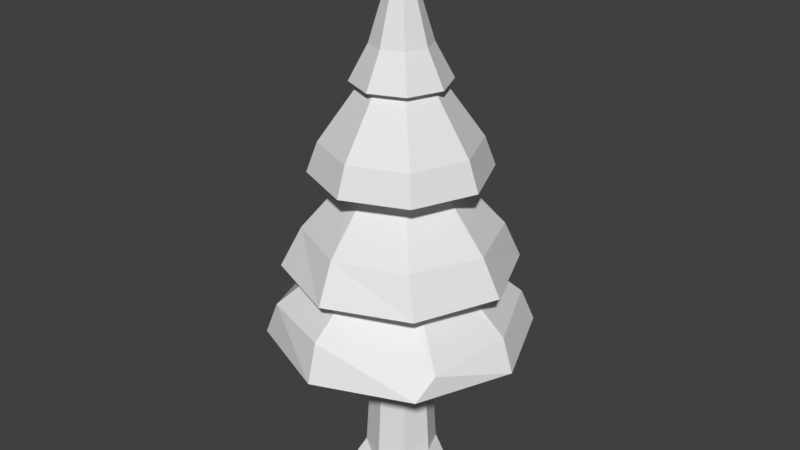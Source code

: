 # Source: Tree_1.blend  (saved by Blender 2.90.8; exported with 4.5.12 LTS)
import bpy
from mathutils import Matrix  # noqa: F401  (used for matrix-valued properties, if any)

bpy.ops.wm.read_factory_settings(use_empty=True)
scene = bpy.context.scene
scene.name = 'Scene'

# ---- collections
col_collection_1 = bpy.data.collections.new('Collection 1'); scene.collection.children.link(col_collection_1)

# ---- materials (node trees are filled in below, after node groups)
mat_leaves = bpy.data.materials.new('Leaves')
mat_leaves.use_transparent_shadow = False
mat_trunk = bpy.data.materials.new('Trunk')
mat_trunk.use_transparent_shadow = False

# ---- material node trees
mat_leaves.use_nodes = True; mat_leaves.node_tree.nodes.clear()
_N = mat_leaves.node_tree.nodes; _L = mat_leaves.node_tree.links
n0 = _N.new('ShaderNodeBsdfPrincipled'); n0.name = 'Principled BSDF'; n0.location = (10, 300)
n0.distribution = 'GGX'
n0.subsurface_method = 'BURLEY'
n0.inputs[3].default_value = 1.45
n0.inputs[27].default_value = (0.0, 0.0, 0.0, 1.0)
n0.inputs[28].default_value = 1.0
n1 = _N.new('ShaderNodeOutputMaterial'); n1.name = 'Material Output'; n1.location = (300, 300)
_L.new(n0.outputs[0], n1.inputs[0])
n1.is_active_output = True
mat_trunk.use_nodes = True; mat_trunk.node_tree.nodes.clear()
_N = mat_trunk.node_tree.nodes; _L = mat_trunk.node_tree.links
n0 = _N.new('ShaderNodeBsdfPrincipled'); n0.name = 'Principled BSDF'; n0.location = (10, 300)
n0.distribution = 'GGX'
n0.subsurface_method = 'BURLEY'
n0.inputs[3].default_value = 1.45
n0.inputs[27].default_value = (0.0, 0.0, 0.0, 1.0)
n0.inputs[28].default_value = 1.0
n1 = _N.new('ShaderNodeOutputMaterial'); n1.name = 'Material Output'; n1.location = (300, 300)
_L.new(n0.outputs[0], n1.inputs[0])
n1.is_active_output = True

# ---- world
world_world = bpy.data.worlds.new('World'); scene.world = world_world
world_world.color = (0.05088, 0.05088, 0.05088)
world_world.use_sun_shadow = False
world_world.sun_shadow_jitter_overblur = 0.0
world_world.cycles.sampling_method = 'MANUAL'

# ---- meshes
me_cylinder = bpy.data.meshes.new('Cylinder')
me_cylinder.from_pydata([(-3.025e-08, 0.8465, -0.009549), (-5.518e-09, 0.763, 6.523), (0.7174, 0.297, -0.009549), (0.5395, 0.5395, 6.523), (0.8404, -1.836e-08, -0.009549), (0.763, -3.563e-08, 6.523), (0.2517, -0.6893, -0.009549), (0.5395, -0.5395, 6.523), (-0.05224, -0.5845, -0.009549), (-7.222e-08, -0.763, 6.523), (-0.5227, -0.5175, -0.009549), (-0.5395, -0.5395, 6.523), (-0.6773, 0.05531, -0.009549), (-0.763, 6.82e-09, 6.523), (-0.5543, 0.7788, -0.009549), (-0.5395, 0.5395, 6.523), (1.972e-07, 0.058, 8.44), (0.04101, 0.04101, 8.44), (0.058, 6.759e-10, 8.44), (0.04101, -0.04101, 8.44), (1.921e-07, -0.058, 8.44), (-0.04101, -0.04101, 8.44), (-0.058, 3.903e-09, 8.44), (-0.04101, 0.04101, 8.44), (-3.025e-08, 0.4201, 2.891), (0.297, 0.297, 2.891), (0.4201, -1.836e-08, 2.891), (0.297, -0.297, 2.891), (-6.697e-08, -0.4201, 2.891), (-0.297, -0.297, 2.891), (-0.4201, 5.009e-09, 2.891), (-0.297, 0.297, 2.891), (6.516e-08, 2.048, 2.435), (-3.025e-08, 0.4201, 4.178), (6.576e-08, 1.843, 3.6), (-3.025e-08, 0.4201, 5.466), (1.841e-08, 1.401, 5.142), (-3.025e-08, 0.4201, 6.753), (0.297, 0.297, 6.753), (0.9905, 0.9905, 5.142), (0.297, 0.297, 5.466), (1.303, 1.303, 3.6), (0.297, 0.297, 4.178), (1.499, 1.499, 2.435), (0.4201, -1.836e-08, 6.753), (1.401, -7.242e-08, 5.142), (0.4201, -1.836e-08, 5.466), (1.843, -9.146e-08, 3.6), (0.4201, -1.836e-08, 4.178), (2.12, -1.107e-07, 2.435), (0.297, -0.297, 6.753), (0.9905, -0.9905, 5.142), (0.297, -0.297, 5.466), (1.303, -1.303, 3.6), (0.297, -0.297, 4.178), (1.499, -1.499, 2.435), (-6.697e-08, -0.4201, 6.753), (-1.041e-07, -1.401, 5.142), (-6.697e-08, -0.4201, 5.466), (-9.536e-08, -1.843, 3.6), (-6.697e-08, -0.4201, 4.178), (-1.202e-07, -2.12, 2.435), (-0.297, -0.297, 6.753), (-0.9905, -0.9905, 5.142), (-0.297, -0.297, 5.466), (-1.303, -1.303, 3.6), (-0.297, -0.297, 4.178), (-1.499, -1.499, 2.435), (-0.4201, 5.009e-09, 6.753), (-1.401, 5.521e-09, 5.142), (-0.4201, 5.009e-09, 5.466), (-1.843, 1.108e-08, 3.6), (-0.4201, 5.009e-09, 4.178), (-2.12, 7.28e-09, 2.435), (-0.297, 0.297, 6.753), (-0.9905, 0.9905, 5.142), (-0.297, 0.297, 5.466), (-1.303, 1.303, 3.6), (-0.297, 0.297, 4.178), (-1.499, 1.427, 2.435), (0.4104, 0.4104, 0.2263), (0.5803, -2.395e-08, 0.2263), (0.4104, -0.4104, 0.2263), (-6.834e-08, -0.5803, 0.2263), (-0.4104, -0.4104, 0.2263), (-0.5937, -0.01716, 0.184), (-0.4044, 0.4928, 0.244), (-1.76e-08, 0.5803, 0.2263), (4.659e-08, 1.872, 2.775), (1.265, 1.472, 2.865), (1.842, 0.1484, 2.865), (1.613, -1.183, 2.775), (-0.04284, -1.906, 3.016), (-1.261, -1.479, 3.006), (-1.854, -0.04859, 2.893), (-1.378, 1.256, 2.902), (0.06938, 1.593, 4.187), (1.142, 1.092, 4.187), (1.545, -0.02094, 4.187), (1.043, -1.093, 4.187), (-0.06938, -1.497, 4.187), (-1.142, -0.995, 4.187), (-1.545, 0.1178, 4.187), (-1.043, 1.19, 4.187), (9.291e-09, 1.23, 5.61), (0.8699, 0.8699, 5.61), (1.23, -6.252e-08, 5.61), (0.8699, -0.8699, 5.61), (-9.826e-08, -1.23, 5.61), (-0.8699, -0.8699, 5.61), (-1.23, 5.925e-09, 5.61), (-0.8699, 0.8699, 5.61), (0.3328, -0.3328, 7.077), (-8.141e-09, -0.4707, 7.077), (-0.4707, 5.714e-09, 7.077), (-0.3328, 0.3328, 7.077), (0.3328, 0.3328, 7.077), (0.4707, -2.047e-08, 7.077), (-0.3328, -0.3328, 7.077), (3.301e-08, 0.4707, 7.077)], [], [(37, 1, 3, 38), (38, 3, 5, 44), (44, 5, 7, 50), (50, 7, 9, 56), (56, 9, 11, 62), (62, 11, 13, 68), (113, 112, 19, 20), (68, 13, 15, 74), (74, 15, 1, 37), (0, 2, 4, 6, 8, 10, 12, 14), (17, 16, 23, 22, 21, 20, 19, 18), (115, 114, 22, 23), (117, 116, 17, 18), (118, 113, 20, 21), (119, 115, 23, 16), (116, 119, 16, 17), (112, 117, 18, 19), (114, 118, 21, 22), (86, 31, 24, 87), (85, 30, 31, 86), (84, 29, 30, 85), (83, 28, 29, 84), (82, 27, 28, 83), (81, 26, 27, 82), (80, 25, 26, 81), (87, 24, 25, 80), (31, 79, 32, 24), (95, 78, 33, 88), (78, 77, 34, 33), (103, 76, 35, 96), (76, 75, 36, 35), (111, 74, 37, 104), (30, 73, 79, 31), (94, 72, 78, 95), (72, 71, 77, 78), (102, 70, 76, 103), (70, 69, 75, 76), (110, 68, 74, 111), (29, 67, 73, 30), (93, 66, 72, 94), (66, 65, 71, 72), (101, 64, 70, 102), (64, 63, 69, 70), (109, 62, 68, 110), (28, 61, 67, 29), (92, 60, 66, 93), (60, 59, 65, 66), (100, 58, 64, 101), (58, 57, 63, 64), (108, 56, 62, 109), (27, 55, 61, 28), (91, 54, 60, 92), (54, 53, 59, 60), (99, 52, 58, 100), (52, 51, 57, 58), (107, 50, 56, 108), (26, 49, 55, 27), (90, 48, 54, 91), (48, 47, 53, 54), (98, 46, 52, 99), (46, 45, 51, 52), (106, 44, 50, 107), (25, 43, 49, 26), (89, 42, 48, 90), (42, 41, 47, 48), (97, 40, 46, 98), (40, 39, 45, 46), (105, 38, 44, 106), (24, 32, 43, 25), (88, 33, 42, 89), (33, 34, 41, 42), (96, 35, 40, 97), (35, 36, 39, 40), (104, 37, 38, 105), (0, 87, 80, 2), (2, 80, 81, 4), (4, 81, 82, 6), (6, 82, 83, 8), (8, 83, 84, 10), (10, 84, 85, 12), (12, 85, 86, 14), (14, 86, 87, 0), (32, 88, 89, 43), (43, 89, 90, 49), (49, 90, 91, 55), (55, 91, 92, 61), (61, 92, 93, 67), (67, 93, 94, 73), (73, 94, 95, 79), (79, 95, 88, 32), (34, 96, 97, 41), (41, 97, 98, 47), (47, 98, 99, 53), (53, 99, 100, 59), (59, 100, 101, 65), (65, 101, 102, 71), (71, 102, 103, 77), (77, 103, 96, 34), (36, 104, 105, 39), (39, 105, 106, 45), (45, 106, 107, 51), (51, 107, 108, 57), (57, 108, 109, 63), (63, 109, 110, 69), (69, 110, 111, 75), (75, 111, 104, 36), (13, 11, 118, 114), (7, 5, 117, 112), (3, 1, 119, 116), (1, 15, 115, 119), (11, 9, 113, 118), (5, 3, 116, 117), (15, 13, 114, 115), (9, 7, 112, 113)])
me_cylinder.polygons.foreach_set('material_index', [0, 0, 0, 0, 0, 0, 0, 0, 0, 1, 0, 0, 0, 0, 0, 0, 0, 0, 1, 1, 1, 1, 1, 1, 1, 1, 0, 0, 0, 0, 0, 0, 0, 0, 0, 0, 0, 0, 0, 0, 0, 0, 0, 0, 0, 0, 0, 0, 0, 0, 0, 0, 0, 0, 0, 0, 0, 0, 0, 0, 0, 0, 0, 0, 0, 0, 0, 0, 0, 0, 0, 0, 0, 0, 1, 1, 1, 1, 1, 1, 1, 1, 0, 0, 0, 0, 0, 0, 0, 0, 0, 0, 0, 0, 0, 0, 0, 0, 0, 0, 0, 0, 0, 0, 0, 0, 0, 0, 0, 0, 0, 0, 0, 0])
_uv = me_cylinder.uv_layers.new(name='UVMap')
_uv.uv.foreach_set('vector', [0.3767, 0.2129, 0.3767, 0.2129, 0.3767, 0.2129, 0.3767, 0.2129, 0.3767, 0.2129, 0.3767, 0.2129, 0.3767, 0.2129, 0.3767, 0.2129, 0.3767, 0.2129, 0.3767, 0.2129, 0.3767, 0.2129, 0.3767, 0.2129, 0.3767, 0.2129, 0.3767, 0.2129, 0.3767, 0.2129, 0.3767, 0.2129, 0.3767, 0.2129, 0.3767, 0.2129, 0.3767, 0.2129, 0.3767, 0.2129, 0.3767, 0.2129, 0.3767, 0.2129, 0.3767, 0.2129, 0.3767, 0.2129, 0.3767, 0.2129, 0.3767, 0.2129, 0.3767, 0.2129, 0.3767, 0.2129, 0.3767, 0.2129, 0.3767, 0.2129, 0.3767, 0.2129, 0.3767, 0.2129, 0.3767, 0.2129, 0.3767, 0.2129, 0.3767, 0.2129, 0.3767, 0.2129, 0.1441, 0.1749, 0.1438, 0.1755, 0.1436, 0.1757, 0.1429, 0.1752, 0.143, 0.1749, 0.1429, 0.1745, 0.1434, 0.1744, 0.1439, 0.1819, 0.3767, 0.2129, 0.3767, 0.2129, 0.3767, 0.2129, 0.3767, 0.2129, 0.3767, 0.2129, 0.3767, 0.2129, 0.3767, 0.2129, 0.3767, 0.2129, 0.3767, 0.2129, 0.3767, 0.2129, 0.3767, 0.2129, 0.3767, 0.2129, 0.3767, 0.2129, 0.3767, 0.2129, 0.3767, 0.2129, 0.3767, 0.2129, 0.3767, 0.2129, 0.3767, 0.2129, 0.3767, 0.2129, 0.3767, 0.2129, 0.3769, 0.2139, 0.3768, 0.2139, 0.3768, 0.2149, 0.377, 0.2149, 0.3767, 0.2129, 0.3767, 0.2129, 0.3767, 0.2129, 0.3767, 0.2129, 0.3767, 0.2129, 0.3767, 0.2129, 0.3767, 0.2129, 0.3767, 0.2129, 0.3767, 0.2129, 0.3767, 0.2129, 0.3767, 0.2129, 0.3767, 0.2129, 0.1363, 0.1816, 0.1359, 0.1797, 0.1362, 0.1796, 0.1366, 0.1815, 0.1345, 0.1825, 0.1345, 0.1802, 0.1347, 0.1801, 0.1347, 0.1824, 0.1342, 0.1825, 0.1342, 0.1802, 0.1345, 0.1802, 0.1345, 0.1825, 0.134, 0.1824, 0.134, 0.1801, 0.1342, 0.1802, 0.1342, 0.1825, 0.1353, 0.1792, 0.1348, 0.1774, 0.1351, 0.1774, 0.1356, 0.1792, 0.1346, 0.1797, 0.1346, 0.1774, 0.1348, 0.1774, 0.1348, 0.1797, 0.1344, 0.1797, 0.1344, 0.1774, 0.1346, 0.1774, 0.1346, 0.1797, 0.1342, 0.1797, 0.1342, 0.1774, 0.1344, 0.1774, 0.1344, 0.1797, 0.3784, 0.2132, 0.3764, 0.2127, 0.3764, 0.2126, 0.3761, 0.2102, 0.3771, 0.2127, 0.3775, 0.2125, 0.3766, 0.2114, 0.3767, 0.2122, 0.3767, 0.2129, 0.3767, 0.2129, 0.3767, 0.2129, 0.3767, 0.2129, 0.3767, 0.2129, 0.3767, 0.2129, 0.3767, 0.2129, 0.3767, 0.2129, 0.3767, 0.2129, 0.3767, 0.2129, 0.3767, 0.2129, 0.3767, 0.2129, 0.3767, 0.2129, 0.3767, 0.2129, 0.3767, 0.2129, 0.3767, 0.2129, 0.3765, 0.2115, 0.3775, 0.2113, 0.3764, 0.2127, 0.3784, 0.2132, 0.3772, 0.2133, 0.3777, 0.2136, 0.3775, 0.2125, 0.3771, 0.2127, 0.3767, 0.2129, 0.3767, 0.2129, 0.3767, 0.2129, 0.3767, 0.2129, 0.3767, 0.2129, 0.3767, 0.2129, 0.3767, 0.2129, 0.3767, 0.2129, 0.3767, 0.2129, 0.3767, 0.2129, 0.3767, 0.2129, 0.3767, 0.2129, 0.3767, 0.2129, 0.3767, 0.2129, 0.3767, 0.2129, 0.3767, 0.2129, 0.3767, 0.211, 0.3755, 0.2179, 0.3775, 0.2113, 0.3765, 0.2115, 0.3767, 0.2129, 0.3767, 0.2129, 0.3767, 0.2129, 0.3767, 0.2129, 0.3767, 0.2129, 0.3767, 0.2129, 0.3767, 0.2129, 0.3767, 0.2129, 0.3767, 0.2129, 0.3767, 0.2129, 0.3767, 0.2129, 0.3767, 0.2129, 0.3767, 0.2129, 0.3767, 0.2129, 0.3767, 0.2129, 0.3767, 0.2129, 0.3767, 0.2129, 0.3767, 0.2129, 0.3767, 0.2129, 0.3767, 0.2129, 0.3767, 0.2129, 0.3767, 0.2129, 0.3767, 0.2129, 0.3767, 0.2129, 0.3767, 0.2129, 0.3767, 0.2129, 0.3755, 0.224, 0.3761, 0.2188, 0.3767, 0.2129, 0.3767, 0.2129, 0.3767, 0.2129, 0.3767, 0.2129, 0.3767, 0.2129, 0.3767, 0.2129, 0.3767, 0.2129, 0.3767, 0.2129, 0.3767, 0.2129, 0.3767, 0.2129, 0.3767, 0.2129, 0.3767, 0.2129, 0.3767, 0.2129, 0.3767, 0.2129, 0.3767, 0.2129, 0.3767, 0.2129, 0.3767, 0.2129, 0.3759, 0.2199, 0.3767, 0.2129, 0.3767, 0.2129, 0.3767, 0.2129, 0.3767, 0.2129, 0.3767, 0.2129, 0.3767, 0.2129, 0.3767, 0.2129, 0.3767, 0.2129, 0.3767, 0.2129, 0.3767, 0.2129, 0.3767, 0.2129, 0.3767, 0.2129, 0.3767, 0.2129, 0.3767, 0.2129, 0.3767, 0.2129, 0.3767, 0.2129, 0.3767, 0.2129, 0.3767, 0.2129, 0.3767, 0.2129, 0.3767, 0.2129, 0.3767, 0.2129, 0.3767, 0.2129, 0.3767, 0.2129, 0.3764, 0.2128, 0.3759, 0.2199, 0.3767, 0.2129, 0.3767, 0.2129, 0.3767, 0.2129, 0.3767, 0.2129, 0.3767, 0.2129, 0.3767, 0.2129, 0.3767, 0.2129, 0.3767, 0.2129, 0.3767, 0.2129, 0.3767, 0.2129, 0.3767, 0.2129, 0.3767, 0.2129, 0.3767, 0.2129, 0.3767, 0.2129, 0.3767, 0.2129, 0.3767, 0.2129, 0.3767, 0.2129, 0.3767, 0.2129, 0.3767, 0.2129, 0.3767, 0.2129, 0.3767, 0.2129, 0.3762, 0.2116, 0.3762, 0.2068, 0.3755, 0.2007, 0.3771, 0.2046, 0.3767, 0.2129, 0.3767, 0.2129, 0.3767, 0.2129, 0.3767, 0.2129, 0.3767, 0.2129, 0.3767, 0.2129, 0.3767, 0.2129, 0.3767, 0.2129, 0.3767, 0.2129, 0.3767, 0.2129, 0.3767, 0.2129, 0.3767, 0.2129, 0.3767, 0.2129, 0.3767, 0.2129, 0.3767, 0.2129, 0.3767, 0.2129, 0.3767, 0.2129, 0.3767, 0.2129, 0.3767, 0.2129, 0.3767, 0.2129, 0.3761, 0.2102, 0.3764, 0.2126, 0.3762, 0.2068, 0.3762, 0.2116, 0.3767, 0.2122, 0.3766, 0.2114, 0.3755, 0.2111, 0.3762, 0.2059, 0.3767, 0.2129, 0.3767, 0.2129, 0.3767, 0.2129, 0.3767, 0.2129, 0.3767, 0.2129, 0.3767, 0.2129, 0.3767, 0.2129, 0.3767, 0.2129, 0.3767, 0.2129, 0.3767, 0.2129, 0.3767, 0.2129, 0.3767, 0.2129, 0.3767, 0.2129, 0.3767, 0.2129, 0.3767, 0.2129, 0.3767, 0.2129, 0.1368, 0.1819, 0.1366, 0.1815, 0.1368, 0.1814, 0.1371, 0.1814, 0.1345, 0.18, 0.1344, 0.1797, 0.1346, 0.1797, 0.1348, 0.18, 0.1348, 0.1795, 0.1351, 0.1792, 0.1353, 0.1792, 0.1356, 0.1795, 0.1356, 0.1795, 0.1353, 0.1792, 0.1356, 0.1792, 0.1358, 0.1794, 0.1358, 0.1794, 0.1356, 0.1792, 0.1358, 0.179, 0.1361, 0.1792, 0.1341, 0.1827, 0.1342, 0.1825, 0.1345, 0.1825, 0.1346, 0.1827, 0.1359, 0.1818, 0.1361, 0.1815, 0.1363, 0.1816, 0.1363, 0.182, 0.1363, 0.182, 0.1363, 0.1816, 0.1366, 0.1815, 0.1368, 0.1819, 0.3767, 0.2129, 0.3767, 0.2122, 0.3762, 0.2059, 0.3768, 0.2007, 0.3767, 0.2129, 0.3767, 0.2129, 0.3767, 0.2129, 0.3767, 0.2129, 0.3767, 0.2129, 0.3767, 0.2129, 0.3767, 0.2129, 0.3767, 0.2129, 0.3767, 0.2129, 0.3767, 0.2129, 0.3767, 0.2129, 0.3767, 0.2129, 0.3767, 0.2129, 0.3767, 0.2129, 0.3761, 0.2188, 0.3767, 0.2136, 0.3767, 0.2129, 0.3767, 0.2129, 0.3767, 0.2129, 0.3767, 0.2129, 0.3767, 0.2129, 0.3772, 0.2133, 0.3771, 0.2127, 0.3767, 0.2129, 0.3767, 0.2129, 0.3771, 0.2127, 0.3767, 0.2122, 0.3767, 0.2129, 0.3767, 0.2129, 0.3767, 0.2129, 0.3767, 0.2129, 0.3767, 0.2129, 0.3767, 0.2129, 0.3767, 0.2129, 0.3767, 0.2129, 0.3767, 0.2129, 0.3767, 0.2129, 0.3767, 0.2129, 0.3767, 0.2129, 0.3767, 0.2129, 0.3767, 0.2129, 0.3767, 0.2129, 0.3767, 0.2129, 0.3767, 0.2129, 0.3767, 0.2129, 0.3767, 0.2129, 0.3767, 0.2129, 0.3767, 0.2129, 0.3767, 0.2129, 0.3767, 0.2129, 0.3767, 0.2129, 0.3767, 0.2129, 0.3767, 0.2129, 0.3767, 0.2129, 0.3767, 0.2129, 0.3767, 0.2129, 0.3767, 0.2129, 0.3767, 0.2129, 0.3767, 0.2129, 0.3767, 0.2129, 0.3767, 0.2129, 0.3767, 0.2129, 0.3767, 0.2129, 0.3767, 0.2129, 0.3767, 0.2129, 0.3767, 0.2129, 0.3767, 0.2129, 0.3767, 0.2129, 0.3767, 0.2129, 0.3767, 0.2129, 0.3767, 0.2129, 0.3767, 0.2129, 0.3767, 0.2129, 0.3767, 0.2129, 0.3767, 0.2129, 0.3767, 0.2129, 0.3767, 0.2129, 0.3767, 0.2129, 0.3767, 0.2129, 0.3767, 0.2129, 0.3767, 0.2129, 0.3767, 0.2129, 0.3767, 0.2129, 0.3767, 0.2129, 0.3767, 0.2129, 0.3767, 0.2129, 0.3767, 0.2129, 0.3767, 0.2129, 0.3767, 0.2129, 0.3767, 0.2129, 0.3767, 0.2129, 0.3767, 0.2129, 0.3767, 0.2129, 0.3767, 0.2129, 0.3767, 0.2129, 0.3767, 0.2129, 0.3767, 0.2129, 0.3767, 0.2129, 0.3767, 0.2129, 0.3767, 0.2129, 0.3767, 0.2129, 0.3767, 0.2129, 0.3767, 0.2129, 0.3767, 0.2129, 0.3767, 0.2129, 0.3767, 0.2129, 0.3768, 0.2139, 0.3769, 0.2139, 0.3767, 0.2129, 0.3767, 0.2129, 0.3767, 0.2129, 0.3767, 0.2129, 0.3767, 0.2129, 0.3767, 0.2129, 0.3767, 0.2129, 0.3767, 0.2129, 0.3767, 0.2129, 0.3767, 0.2129, 0.3767, 0.2129, 0.3767, 0.2129, 0.3767, 0.2129, 0.3767, 0.2129, 0.3767, 0.2129, 0.3767, 0.2129])
me_cylinder.materials.append(mat_leaves)
me_cylinder.materials.append(mat_trunk)
me_cylinder.use_remesh_preserve_volume = False
me_cylinder.use_remesh_preserve_attributes = False
me_cylinder.use_mirror_vertex_groups = False
me_cylinder.update()

# ---- objects
ob_cylinder = bpy.data.objects.new('Cylinder', me_cylinder)

# ---- transforms, parenting, visibility, modifiers, constraints
ob_cylinder.location = (0.0, 0.0, 0.0)
ob_cylinder.lineart.crease_threshold = 0.0

# ---- collection membership
col_collection_1.objects.link(ob_cylinder)

# ---- scene / render settings (as saved in the file)
scene.frame_start = 1; scene.frame_end = 250; scene.frame_set(0)
scene.render.engine = 'BLENDER_EEVEE_NEXT'
scene.render.resolution_percentage = 50
scene.render.dither_intensity = 0.0
scene.cycles.use_denoising = False
scene.cycles.samples = 128
scene.cycles.sampling_pattern = 'TABULATED_SOBOL'
scene.cycles.light_sampling_threshold = 0.0
scene.cycles.use_adaptive_sampling = False
scene.cycles.use_light_tree = False
scene.cycles.blur_glossy = 0.0
scene.cycles.sample_clamp_indirect = 0.0
scene.view_settings.view_transform = 'Standard'
bpy.context.view_layer.update()

# ---- added for rendering (the .blend has no active camera and no usable light): camera, sun
cam_auto = bpy.data.cameras.new('AutoCamera')
cam_auto.lens = 50.0
cam_auto.sensor_width = 36.0
cam_auto.clip_end = 1000.0
ob_auto_camera = bpy.data.objects.new('AutoCamera', cam_auto)
scene.collection.objects.link(ob_auto_camera)
ob_auto_camera.location = (9.55907, -11.5068, 11.8624)
ob_auto_camera.rotation_euler = (1.09748, -7.21219e-08, 0.694738)
scene.camera = ob_auto_camera
light_auto_sun = bpy.data.lights.new('AutoSun', 'SUN')
light_auto_sun.energy = 3.0
light_auto_sun.angle = 0.0523599
ob_auto_sun = bpy.data.objects.new('AutoSun', light_auto_sun)
scene.collection.objects.link(ob_auto_sun)
ob_auto_sun.rotation_euler = (0.872665, 0.174533, 0.523599)
bpy.context.view_layer.update()
